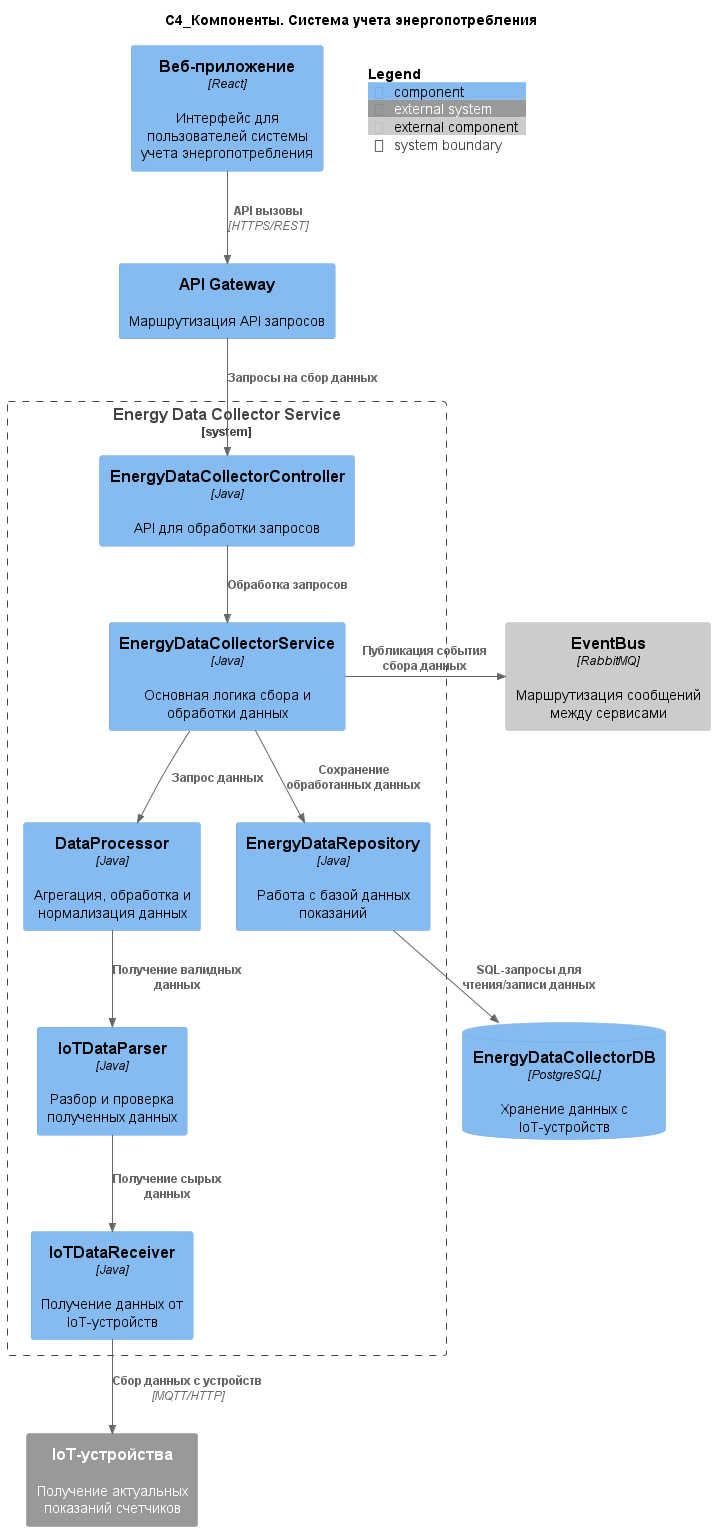

The diagram above was rendered by PlantUML. Its source (embedded in the PNG):
@startuml Диаграмма компонентов
title "C4_Компоненты. Система учета энергопотребления"

!include https://raw.githubusercontent.com/plantuml-stdlib/C4-PlantUML/master/C4_Component.puml

Component(webApp, "Веб-приложение", "React", "Интерфейс для пользователей системы учета энергопотребления")
Component(apiGateway, "API Gateway", "", "Маршрутизация API запросов")
Rel(webApp, apiGateway, "API вызовы", "HTTPS/REST")

System_Boundary(energyDataCollectorBoundary, "Energy Data Collector Service") {

    Component(energyDataCollectorController, "EnergyDataCollectorController", "Java", "API для обработки запросов")
    Component(energyDataCollectorProcessor, "EnergyDataCollectorService", "Java", "Основная логика сбора и обработки данных")
    Component(IoTDataReceiver, "IoTDataReceiver", "Java", "Получение данных от IoT-устройств")
    Component(DataParser, "IoTDataParser", "Java", "Разбор и проверка полученных данных")
    Component(DataProcessor, "DataProcessor", "Java", "Агрегация, обработка и нормализация данных")
    Component(DataRepository, "EnergyDataRepository", "Java", "Работа с базой данных показаний")
}

ComponentDb(EnergyDataCollectorDB, "EnergyDataCollectorDB", "PostgreSQL", "Хранение данных с IoT-устройств")
Component_Ext(messageBroker, "EventBus", "RabbitMQ", "Маршрутизация сообщений между сервисами")
System_Ext(ioTDevices, "IoT-устройства", "Получение актуальных показаний счетчиков")

Rel(apiGateway, energyDataCollectorController, "Запросы на сбор данных")
Rel(energyDataCollectorController, energyDataCollectorProcessor, "Обработка запросов")
Rel(energyDataCollectorProcessor, DataProcessor, "Запрос данных")
Rel(energyDataCollectorProcessor, DataRepository, "Сохранение обработанных данных")
Rel(IoTDataReceiver, ioTDevices, "Сбор данных с устройств", "MQTT/HTTP")

Rel(DataParser, IoTDataReceiver, "Получение сырых данных")
Rel(DataProcessor, DataParser, "Получение валидных данных")
Rel(DataRepository, EnergyDataCollectorDB, "SQL-запросы для чтения/записи данных")

Rel_R(energyDataCollectorProcessor, messageBroker, "Публикация события сбора данных")

SHOW_FLOATING_LEGEND()

@enduml